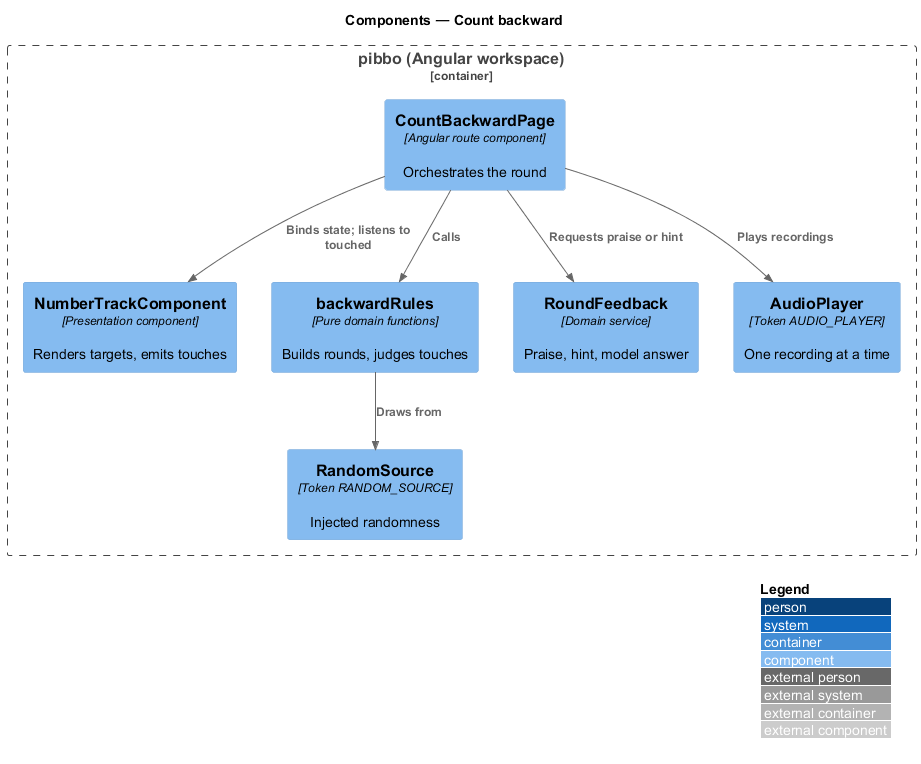

The diagram above was rendered by PlantUML. Its source (embedded in the PNG):
@startuml
!include <C4/C4_Component>
LAYOUT_WITH_LEGEND()
title Components — Count backward
Container_Boundary(b, "pibbo (Angular workspace)") {
  Component(page, "CountBackwardPage", "Angular route component", "Orchestrates the round")
  Component(view, "NumberTrackComponent", "Presentation component", "Renders targets, emits touches")
  Component(rules, "backwardRules", "Pure domain functions", "Builds rounds, judges touches")
  Component(fb, "RoundFeedback", "Domain service", "Praise, hint, model answer")
  Component(audio, "AudioPlayer", "Token AUDIO_PLAYER", "One recording at a time")
  Component(rnd, "RandomSource", "Token RANDOM_SOURCE", "Injected randomness")
}
Rel(page, view, "Binds state; listens to touched")
Rel(page, rules, "Calls")
Rel(rules, rnd, "Draws from")
Rel(page, audio, "Plays recordings")
Rel(page, fb, "Requests praise or hint")
@enduml